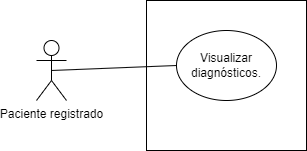

The diagram above was exported from draw.io. Its source (the exported page's mxGraphModel, read from the mxfile embedded in the PNG):
<mxGraphModel dx="1009" dy="539" grid="1" gridSize="10" guides="1" tooltips="1" connect="1" arrows="1" fold="1" page="1" pageScale="1" pageWidth="827" pageHeight="1169" math="0" shadow="0">
  <root>
    <mxCell id="0" />
    <mxCell id="1" parent="0" />
    <mxCell id="Cteqgh-EBNVkIpgCXBw3-1" value="Paciente registrado" style="shape=umlActor;verticalLabelPosition=bottom;verticalAlign=top;html=1;" vertex="1" parent="1">
      <mxGeometry x="290" y="200" width="30" height="60" as="geometry" />
    </mxCell>
    <mxCell id="Cteqgh-EBNVkIpgCXBw3-2" value="" style="verticalLabelPosition=bottom;verticalAlign=top;html=1;shape=mxgraph.basic.rect;fillColor2=none;strokeWidth=1;size=20;indent=5;" vertex="1" parent="1">
      <mxGeometry x="400" y="160" width="160" height="150" as="geometry" />
    </mxCell>
    <mxCell id="Cteqgh-EBNVkIpgCXBw3-3" value="&lt;div&gt;&lt;span style=&quot;background-color: initial;&quot;&gt;Visualizar diagnósticos.&lt;/span&gt;&lt;br&gt;&lt;/div&gt;" style="ellipse;whiteSpace=wrap;html=1;align=center;newEdgeStyle={&quot;edgeStyle&quot;:&quot;entityRelationEdgeStyle&quot;,&quot;startArrow&quot;:&quot;none&quot;,&quot;endArrow&quot;:&quot;none&quot;,&quot;segment&quot;:10,&quot;curved&quot;:1,&quot;sourcePerimeterSpacing&quot;:0,&quot;targetPerimeterSpacing&quot;:0};treeFolding=1;treeMoving=1;" vertex="1" parent="1">
      <mxGeometry x="430" y="190" width="100" height="70" as="geometry" />
    </mxCell>
    <mxCell id="Cteqgh-EBNVkIpgCXBw3-4" value="" style="endArrow=none;html=1;rounded=0;entryX=0;entryY=0.5;entryDx=0;entryDy=0;exitX=0.5;exitY=0.5;exitDx=0;exitDy=0;exitPerimeter=0;" edge="1" parent="1" source="Cteqgh-EBNVkIpgCXBw3-1" target="Cteqgh-EBNVkIpgCXBw3-3">
      <mxGeometry width="50" height="50" relative="1" as="geometry">
        <mxPoint x="330" y="260" as="sourcePoint" />
        <mxPoint x="380" y="210" as="targetPoint" />
      </mxGeometry>
    </mxCell>
  </root>
</mxGraphModel>